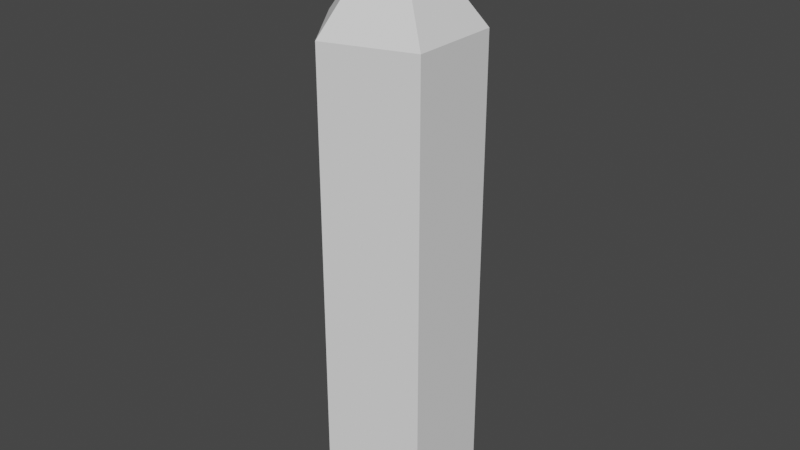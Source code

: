 # Source: platformBaseLong.blend  (saved by Blender 3.6.13; exported with 4.5.12 LTS)
import bpy
from mathutils import Matrix  # noqa: F401  (used for matrix-valued properties, if any)

bpy.ops.wm.read_factory_settings(use_empty=True)
scene = bpy.context.scene
scene.name = 'Scene'

# ---- collections
col_collection = bpy.data.collections.new('Collection'); scene.collection.children.link(col_collection)

# ---- world
world_world = bpy.data.worlds.new('World'); scene.world = world_world
world_world.use_nodes = True; world_world.node_tree.nodes.clear()
_N = world_world.node_tree.nodes; _L = world_world.node_tree.links
n0 = _N.new('ShaderNodeOutputWorld'); n0.name = 'World Output'; n0.location = (300, 300)
n1 = _N.new('ShaderNodeBackground'); n1.name = 'Background'; n1.location = (10, 300)
n1.inputs[0].default_value = (0.05088, 0.05088, 0.05088, 1.0)
_L.new(n1.outputs[0], n0.inputs[0])
n0.is_active_output = True
world_world.color = (0.05088, 0.05088, 0.05088)
world_world.use_sun_shadow = False
world_world.sun_shadow_jitter_overblur = 0.0

# ---- meshes
me_circle = bpy.data.meshes.new('Circle')
me_circle.from_pydata([(8.256e-10, -5.492e-09, 0.0), (3.063e-08, 1.5, 0.0), (-1.427, 0.4635, 0.0), (-0.8817, -1.214, 0.0), (0.8817, -1.214, 0.0), (1.427, 0.4635, 0.0), (8.256e-10, -5.492e-09, 11.17), (3.063e-08, 1.5, 9.285), (-1.427, 0.4635, 9.285), (-0.8817, -1.214, 9.285), (0.8817, -1.214, 9.285), (1.427, 0.4635, 9.285)], [], [(0, 2, 1), (0, 3, 2), (0, 4, 3), (0, 5, 4), (0, 1, 5), (6, 7, 8), (6, 8, 9), (6, 9, 10), (6, 10, 11), (6, 11, 7), (4, 5, 11, 10), (3, 4, 10, 9), (2, 3, 9, 8), (1, 2, 8, 7), (5, 1, 7, 11)])
_uv = me_circle.uv_layers.new(name='UVMap')
_uv.uv.foreach_set('vector', [0.5, 0.5, 0.02447, 0.6545, 0.5, 1.0, 0.5, 0.5, 0.2061, 0.09549, 0.02447, 0.6545, 0.5, 0.5, 0.7939, 0.09549, 0.2061, 0.09549, 0.5, 0.5, 0.9755, 0.6545, 0.7939, 0.09549, 0.5, 0.5, 0.5, 1.0, 0.9755, 0.6545, 0.5, 0.5, 0.5, 1.0, 0.02447, 0.6545, 0.5, 0.5, 0.02447, 0.6545, 0.2061, 0.09549, 0.5, 0.5, 0.2061, 0.09549, 0.7939, 0.09549, 0.5, 0.5, 0.7939, 0.09549, 0.9755, 0.6545, 0.5, 0.5, 0.9755, 0.6545, 0.5, 1.0, 0.7939, 0.09549, 0.9755, 0.6545, 0.9755, 0.6545, 0.7939, 0.09549, 0.2061, 0.09549, 0.7939, 0.09549, 0.7939, 0.09549, 0.2061, 0.09549, 0.02447, 0.6545, 0.2061, 0.09549, 0.2061, 0.09549, 0.02447, 0.6545, 0.5, 1.0, 0.02447, 0.6545, 0.02447, 0.6545, 0.5, 1.0, 0.9755, 0.6545, 0.5, 1.0, 0.5, 1.0, 0.9755, 0.6545])
me_circle.update()

# ---- objects
ob_circle = bpy.data.objects.new('Circle', me_circle)

# ---- transforms, parenting, visibility, modifiers, constraints
ob_circle.location = (0.0, 0.0, 0.0)
ob_circle.rotation_euler = (0.0, -0.0, 0.3144)

# ---- collection membership
col_collection.objects.link(ob_circle)

# ---- scene / render settings (as saved in the file)
scene.frame_start = 1; scene.frame_end = 250; scene.frame_set(2)
scene.render.engine = 'BLENDER_EEVEE_NEXT'
scene.cycles.sampling_pattern = 'TABULATED_SOBOL'
scene.view_settings.view_transform = 'Filmic'
bpy.context.view_layer.update()

# ---- added for rendering (the .blend has no active camera and no usable light): camera, sun
cam_auto = bpy.data.cameras.new('AutoCamera')
cam_auto.lens = 50.0
cam_auto.sensor_width = 36.0
cam_auto.clip_end = 1000.0
ob_auto_camera = bpy.data.objects.new('AutoCamera', cam_auto)
scene.collection.objects.link(ob_auto_camera)
ob_auto_camera.location = (11.2611, -13.4302, 14.6276)
ob_auto_camera.rotation_euler = (1.09748, -7.21219e-08, 0.694738)
scene.camera = ob_auto_camera
light_auto_sun = bpy.data.lights.new('AutoSun', 'SUN')
light_auto_sun.energy = 3.0
light_auto_sun.angle = 0.0523599
ob_auto_sun = bpy.data.objects.new('AutoSun', light_auto_sun)
scene.collection.objects.link(ob_auto_sun)
ob_auto_sun.rotation_euler = (0.872665, 0.174533, 0.523599)
bpy.context.view_layer.update()
